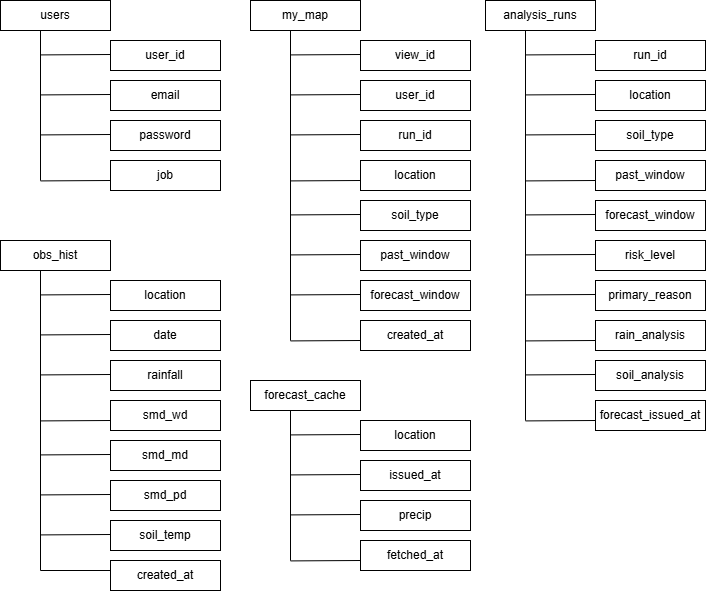

The diagram above was exported from draw.io. Its source (the exported page's mxGraphModel, read from the mxfile embedded in the PNG):
<mxGraphModel dx="1591" dy="705" grid="1" gridSize="10" guides="1" tooltips="1" connect="1" arrows="1" fold="1" page="1" pageScale="1" pageWidth="850" pageHeight="1100" math="0" shadow="0">
  <root>
    <mxCell id="0" />
    <mxCell id="1" parent="0" />
    <mxCell id="ASPlzMvsh89VNa0moSm4-1" parent="1" style="rounded=0;whiteSpace=wrap;html=1;" value="users" vertex="1">
      <mxGeometry height="30" width="110" x="50" y="60" as="geometry" />
    </mxCell>
    <mxCell id="ASPlzMvsh89VNa0moSm4-4" edge="1" parent="1" style="endArrow=none;html=1;rounded=0;" value="">
      <mxGeometry height="50" relative="1" width="50" as="geometry">
        <mxPoint x="90" y="240" as="sourcePoint" />
        <mxPoint x="90" y="90" as="targetPoint" />
      </mxGeometry>
    </mxCell>
    <mxCell id="ASPlzMvsh89VNa0moSm4-5" edge="1" parent="1" style="endArrow=none;html=1;rounded=0;" value="">
      <mxGeometry height="50" relative="1" width="50" as="geometry">
        <mxPoint x="90" y="114.41000000000003" as="sourcePoint" />
        <mxPoint x="160" y="114" as="targetPoint" />
      </mxGeometry>
    </mxCell>
    <mxCell id="ASPlzMvsh89VNa0moSm4-7" parent="1" style="rounded=0;whiteSpace=wrap;html=1;" value="user_id" vertex="1">
      <mxGeometry height="30" width="110" x="160" y="100" as="geometry" />
    </mxCell>
    <mxCell id="ASPlzMvsh89VNa0moSm4-8" edge="1" parent="1" style="endArrow=none;html=1;rounded=0;" value="">
      <mxGeometry height="50" relative="1" width="50" as="geometry">
        <mxPoint x="90" y="154.41000000000003" as="sourcePoint" />
        <mxPoint x="160" y="154" as="targetPoint" />
      </mxGeometry>
    </mxCell>
    <mxCell id="ASPlzMvsh89VNa0moSm4-9" parent="1" style="rounded=0;whiteSpace=wrap;html=1;" value="email" vertex="1">
      <mxGeometry height="30" width="110" x="160" y="140" as="geometry" />
    </mxCell>
    <mxCell id="ASPlzMvsh89VNa0moSm4-10" edge="1" parent="1" style="endArrow=none;html=1;rounded=0;" value="">
      <mxGeometry height="50" relative="1" width="50" as="geometry">
        <mxPoint x="90" y="194.41000000000003" as="sourcePoint" />
        <mxPoint x="160" y="194" as="targetPoint" />
      </mxGeometry>
    </mxCell>
    <mxCell id="ASPlzMvsh89VNa0moSm4-11" parent="1" style="rounded=0;whiteSpace=wrap;html=1;" value="password" vertex="1">
      <mxGeometry height="30" width="110" x="160" y="180" as="geometry" />
    </mxCell>
    <mxCell id="ASPlzMvsh89VNa0moSm4-12" edge="1" parent="1" style="endArrow=none;html=1;rounded=0;" value="">
      <mxGeometry height="50" relative="1" width="50" as="geometry">
        <mxPoint x="90" y="240.41000000000003" as="sourcePoint" />
        <mxPoint x="160" y="240" as="targetPoint" />
      </mxGeometry>
    </mxCell>
    <mxCell id="ASPlzMvsh89VNa0moSm4-13" parent="1" style="rounded=0;whiteSpace=wrap;html=1;" value="job" vertex="1">
      <mxGeometry height="30" width="110" x="160" y="220" as="geometry" />
    </mxCell>
    <mxCell id="ASPlzMvsh89VNa0moSm4-14" parent="1" style="rounded=0;whiteSpace=wrap;html=1;" value="my_map" vertex="1">
      <mxGeometry height="30" width="110" x="300" y="60" as="geometry" />
    </mxCell>
    <mxCell id="ASPlzMvsh89VNa0moSm4-15" edge="1" parent="1" style="endArrow=none;html=1;rounded=0;" value="">
      <mxGeometry height="50" relative="1" width="50" as="geometry">
        <mxPoint x="340" y="400" as="sourcePoint" />
        <mxPoint x="340" y="90" as="targetPoint" />
      </mxGeometry>
    </mxCell>
    <mxCell id="ASPlzMvsh89VNa0moSm4-16" edge="1" parent="1" style="endArrow=none;html=1;rounded=0;" value="">
      <mxGeometry height="50" relative="1" width="50" as="geometry">
        <mxPoint x="340" y="114.41000000000003" as="sourcePoint" />
        <mxPoint x="410" y="114" as="targetPoint" />
      </mxGeometry>
    </mxCell>
    <mxCell id="ASPlzMvsh89VNa0moSm4-17" parent="1" style="rounded=0;whiteSpace=wrap;html=1;" value="view_id" vertex="1">
      <mxGeometry height="30" width="110" x="410" y="100" as="geometry" />
    </mxCell>
    <mxCell id="ASPlzMvsh89VNa0moSm4-18" edge="1" parent="1" style="endArrow=none;html=1;rounded=0;" value="">
      <mxGeometry height="50" relative="1" width="50" as="geometry">
        <mxPoint x="340" y="154.41000000000003" as="sourcePoint" />
        <mxPoint x="410" y="154" as="targetPoint" />
      </mxGeometry>
    </mxCell>
    <mxCell id="ASPlzMvsh89VNa0moSm4-19" parent="1" style="rounded=0;whiteSpace=wrap;html=1;" value="user_id" vertex="1">
      <mxGeometry height="30" width="110" x="410" y="140" as="geometry" />
    </mxCell>
    <mxCell id="ASPlzMvsh89VNa0moSm4-20" edge="1" parent="1" style="endArrow=none;html=1;rounded=0;" value="">
      <mxGeometry height="50" relative="1" width="50" as="geometry">
        <mxPoint x="340" y="194.41000000000003" as="sourcePoint" />
        <mxPoint x="410" y="194" as="targetPoint" />
      </mxGeometry>
    </mxCell>
    <mxCell id="ASPlzMvsh89VNa0moSm4-21" parent="1" style="rounded=0;whiteSpace=wrap;html=1;" value="run_id" vertex="1">
      <mxGeometry height="30" width="110" x="410" y="180" as="geometry" />
    </mxCell>
    <mxCell id="ASPlzMvsh89VNa0moSm4-22" edge="1" parent="1" style="endArrow=none;html=1;rounded=0;" value="">
      <mxGeometry height="50" relative="1" width="50" as="geometry">
        <mxPoint x="340" y="240.41000000000003" as="sourcePoint" />
        <mxPoint x="410" y="240" as="targetPoint" />
      </mxGeometry>
    </mxCell>
    <mxCell id="ASPlzMvsh89VNa0moSm4-23" parent="1" style="rounded=0;whiteSpace=wrap;html=1;" value="location" vertex="1">
      <mxGeometry height="30" width="110" x="410" y="220" as="geometry" />
    </mxCell>
    <mxCell id="ASPlzMvsh89VNa0moSm4-24" edge="1" parent="1" style="endArrow=none;html=1;rounded=0;" value="">
      <mxGeometry height="50" relative="1" width="50" as="geometry">
        <mxPoint x="340" y="274.41" as="sourcePoint" />
        <mxPoint x="410" y="274" as="targetPoint" />
      </mxGeometry>
    </mxCell>
    <mxCell id="ASPlzMvsh89VNa0moSm4-25" parent="1" style="rounded=0;whiteSpace=wrap;html=1;" value="soil_type" vertex="1">
      <mxGeometry height="30" width="110" x="410" y="260" as="geometry" />
    </mxCell>
    <mxCell id="ASPlzMvsh89VNa0moSm4-26" edge="1" parent="1" style="endArrow=none;html=1;rounded=0;" value="">
      <mxGeometry height="50" relative="1" width="50" as="geometry">
        <mxPoint x="340" y="314.41" as="sourcePoint" />
        <mxPoint x="410" y="314" as="targetPoint" />
      </mxGeometry>
    </mxCell>
    <mxCell id="ASPlzMvsh89VNa0moSm4-27" parent="1" style="rounded=0;whiteSpace=wrap;html=1;" value="past_window" vertex="1">
      <mxGeometry height="30" width="110" x="410" y="300" as="geometry" />
    </mxCell>
    <mxCell id="ASPlzMvsh89VNa0moSm4-28" edge="1" parent="1" style="endArrow=none;html=1;rounded=0;" value="">
      <mxGeometry height="50" relative="1" width="50" as="geometry">
        <mxPoint x="340" y="354.41" as="sourcePoint" />
        <mxPoint x="410" y="354" as="targetPoint" />
      </mxGeometry>
    </mxCell>
    <mxCell id="ASPlzMvsh89VNa0moSm4-29" parent="1" style="rounded=0;whiteSpace=wrap;html=1;" value="forecast_window" vertex="1">
      <mxGeometry height="30" width="110" x="410" y="340" as="geometry" />
    </mxCell>
    <mxCell id="ASPlzMvsh89VNa0moSm4-30" edge="1" parent="1" style="endArrow=none;html=1;rounded=0;" value="">
      <mxGeometry height="50" relative="1" width="50" as="geometry">
        <mxPoint x="340" y="400.41" as="sourcePoint" />
        <mxPoint x="410" y="400" as="targetPoint" />
      </mxGeometry>
    </mxCell>
    <mxCell id="ASPlzMvsh89VNa0moSm4-31" parent="1" style="rounded=0;whiteSpace=wrap;html=1;" value="created_at" vertex="1">
      <mxGeometry height="30" width="110" x="410" y="380" as="geometry" />
    </mxCell>
    <mxCell id="ASPlzMvsh89VNa0moSm4-50" parent="1" style="rounded=0;whiteSpace=wrap;html=1;" value="analysis_runs" vertex="1">
      <mxGeometry height="30" width="110" x="535" y="60" as="geometry" />
    </mxCell>
    <mxCell id="ASPlzMvsh89VNa0moSm4-51" edge="1" parent="1" style="endArrow=none;html=1;rounded=0;" value="">
      <mxGeometry height="50" relative="1" width="50" as="geometry">
        <mxPoint x="575" y="480" as="sourcePoint" />
        <mxPoint x="575" y="90" as="targetPoint" />
      </mxGeometry>
    </mxCell>
    <mxCell id="ASPlzMvsh89VNa0moSm4-52" edge="1" parent="1" style="endArrow=none;html=1;rounded=0;" value="">
      <mxGeometry height="50" relative="1" width="50" as="geometry">
        <mxPoint x="575" y="114.41000000000003" as="sourcePoint" />
        <mxPoint x="645" y="114" as="targetPoint" />
      </mxGeometry>
    </mxCell>
    <mxCell id="ASPlzMvsh89VNa0moSm4-53" parent="1" style="rounded=0;whiteSpace=wrap;html=1;" value="run_id" vertex="1">
      <mxGeometry height="30" width="110" x="645" y="100" as="geometry" />
    </mxCell>
    <mxCell id="ASPlzMvsh89VNa0moSm4-54" edge="1" parent="1" style="endArrow=none;html=1;rounded=0;" value="">
      <mxGeometry height="50" relative="1" width="50" as="geometry">
        <mxPoint x="575" y="154.41000000000003" as="sourcePoint" />
        <mxPoint x="645" y="154" as="targetPoint" />
      </mxGeometry>
    </mxCell>
    <mxCell id="ASPlzMvsh89VNa0moSm4-55" parent="1" style="rounded=0;whiteSpace=wrap;html=1;" value="location" vertex="1">
      <mxGeometry height="30" width="110" x="645" y="140" as="geometry" />
    </mxCell>
    <mxCell id="ASPlzMvsh89VNa0moSm4-56" edge="1" parent="1" style="endArrow=none;html=1;rounded=0;" value="">
      <mxGeometry height="50" relative="1" width="50" as="geometry">
        <mxPoint x="575" y="194.41000000000003" as="sourcePoint" />
        <mxPoint x="645" y="194" as="targetPoint" />
      </mxGeometry>
    </mxCell>
    <mxCell id="ASPlzMvsh89VNa0moSm4-57" parent="1" style="rounded=0;whiteSpace=wrap;html=1;" value="soil_type" vertex="1">
      <mxGeometry height="30" width="110" x="645" y="180" as="geometry" />
    </mxCell>
    <mxCell id="ASPlzMvsh89VNa0moSm4-58" edge="1" parent="1" style="endArrow=none;html=1;rounded=0;" value="">
      <mxGeometry height="50" relative="1" width="50" as="geometry">
        <mxPoint x="575" y="240.41000000000003" as="sourcePoint" />
        <mxPoint x="645" y="240" as="targetPoint" />
      </mxGeometry>
    </mxCell>
    <mxCell id="ASPlzMvsh89VNa0moSm4-59" parent="1" style="rounded=0;whiteSpace=wrap;html=1;" value="past_window" vertex="1">
      <mxGeometry height="30" width="110" x="645" y="220" as="geometry" />
    </mxCell>
    <mxCell id="ASPlzMvsh89VNa0moSm4-60" edge="1" parent="1" style="endArrow=none;html=1;rounded=0;" value="">
      <mxGeometry height="50" relative="1" width="50" as="geometry">
        <mxPoint x="575" y="274.41" as="sourcePoint" />
        <mxPoint x="645" y="274" as="targetPoint" />
      </mxGeometry>
    </mxCell>
    <mxCell id="ASPlzMvsh89VNa0moSm4-61" parent="1" style="rounded=0;whiteSpace=wrap;html=1;" value="forecast_window" vertex="1">
      <mxGeometry height="30" width="110" x="645" y="260" as="geometry" />
    </mxCell>
    <mxCell id="ASPlzMvsh89VNa0moSm4-62" edge="1" parent="1" style="endArrow=none;html=1;rounded=0;" value="">
      <mxGeometry height="50" relative="1" width="50" as="geometry">
        <mxPoint x="575" y="314.41" as="sourcePoint" />
        <mxPoint x="645" y="314" as="targetPoint" />
      </mxGeometry>
    </mxCell>
    <mxCell id="ASPlzMvsh89VNa0moSm4-63" parent="1" style="rounded=0;whiteSpace=wrap;html=1;" value="risk_level" vertex="1">
      <mxGeometry height="30" width="110" x="645" y="300" as="geometry" />
    </mxCell>
    <mxCell id="ASPlzMvsh89VNa0moSm4-64" edge="1" parent="1" style="endArrow=none;html=1;rounded=0;" value="">
      <mxGeometry height="50" relative="1" width="50" as="geometry">
        <mxPoint x="575" y="354.4100000000001" as="sourcePoint" />
        <mxPoint x="645" y="354" as="targetPoint" />
      </mxGeometry>
    </mxCell>
    <mxCell id="ASPlzMvsh89VNa0moSm4-65" parent="1" style="rounded=0;whiteSpace=wrap;html=1;" value="primary_reason" vertex="1">
      <mxGeometry height="30" width="110" x="645" y="340" as="geometry" />
    </mxCell>
    <mxCell id="ASPlzMvsh89VNa0moSm4-66" edge="1" parent="1" style="endArrow=none;html=1;rounded=0;" value="">
      <mxGeometry height="50" relative="1" width="50" as="geometry">
        <mxPoint x="575" y="400.4100000000001" as="sourcePoint" />
        <mxPoint x="645" y="400" as="targetPoint" />
      </mxGeometry>
    </mxCell>
    <mxCell id="ASPlzMvsh89VNa0moSm4-67" parent="1" style="rounded=0;whiteSpace=wrap;html=1;" value="rain_analysis" vertex="1">
      <mxGeometry height="30" width="110" x="645" y="380" as="geometry" />
    </mxCell>
    <mxCell id="ASPlzMvsh89VNa0moSm4-68" edge="1" parent="1" style="endArrow=none;html=1;rounded=0;" value="">
      <mxGeometry height="50" relative="1" width="50" as="geometry">
        <mxPoint x="575" y="434.41" as="sourcePoint" />
        <mxPoint x="645" y="434" as="targetPoint" />
      </mxGeometry>
    </mxCell>
    <mxCell id="ASPlzMvsh89VNa0moSm4-69" parent="1" style="rounded=0;whiteSpace=wrap;html=1;" value="soil_analysis" vertex="1">
      <mxGeometry height="30" width="110" x="645" y="420" as="geometry" />
    </mxCell>
    <mxCell id="ASPlzMvsh89VNa0moSm4-70" edge="1" parent="1" style="endArrow=none;html=1;rounded=0;" value="">
      <mxGeometry height="50" relative="1" width="50" as="geometry">
        <mxPoint x="575" y="480.41" as="sourcePoint" />
        <mxPoint x="645" y="480" as="targetPoint" />
      </mxGeometry>
    </mxCell>
    <mxCell id="ASPlzMvsh89VNa0moSm4-71" parent="1" style="rounded=0;whiteSpace=wrap;html=1;" value="forecast_issued_at" vertex="1">
      <mxGeometry height="30" width="110" x="645" y="460" as="geometry" />
    </mxCell>
    <mxCell id="ASPlzMvsh89VNa0moSm4-77" parent="1" style="rounded=0;whiteSpace=wrap;html=1;" value="obs_hist" vertex="1">
      <mxGeometry height="30" width="110" x="50" y="300" as="geometry" />
    </mxCell>
    <mxCell id="ASPlzMvsh89VNa0moSm4-78" edge="1" parent="1" style="endArrow=none;html=1;rounded=0;" value="">
      <mxGeometry height="50" relative="1" width="50" as="geometry">
        <mxPoint x="90" y="630" as="sourcePoint" />
        <mxPoint x="90" y="330" as="targetPoint" />
      </mxGeometry>
    </mxCell>
    <mxCell id="ASPlzMvsh89VNa0moSm4-79" edge="1" parent="1" style="endArrow=none;html=1;rounded=0;" value="">
      <mxGeometry height="50" relative="1" width="50" as="geometry">
        <mxPoint x="90" y="354.41" as="sourcePoint" />
        <mxPoint x="160" y="354" as="targetPoint" />
      </mxGeometry>
    </mxCell>
    <mxCell id="ASPlzMvsh89VNa0moSm4-80" parent="1" style="rounded=0;whiteSpace=wrap;html=1;" value="location" vertex="1">
      <mxGeometry height="30" width="110" x="160" y="340" as="geometry" />
    </mxCell>
    <mxCell id="ASPlzMvsh89VNa0moSm4-81" edge="1" parent="1" style="endArrow=none;html=1;rounded=0;" value="">
      <mxGeometry height="50" relative="1" width="50" as="geometry">
        <mxPoint x="90" y="394.4100000000001" as="sourcePoint" />
        <mxPoint x="160" y="394" as="targetPoint" />
      </mxGeometry>
    </mxCell>
    <mxCell id="ASPlzMvsh89VNa0moSm4-82" parent="1" style="rounded=0;whiteSpace=wrap;html=1;" value="date" vertex="1">
      <mxGeometry height="30" width="110" x="160" y="380" as="geometry" />
    </mxCell>
    <mxCell id="ASPlzMvsh89VNa0moSm4-83" edge="1" parent="1" style="endArrow=none;html=1;rounded=0;" value="">
      <mxGeometry height="50" relative="1" width="50" as="geometry">
        <mxPoint x="90" y="434.4100000000001" as="sourcePoint" />
        <mxPoint x="160" y="434" as="targetPoint" />
      </mxGeometry>
    </mxCell>
    <mxCell id="ASPlzMvsh89VNa0moSm4-84" parent="1" style="rounded=0;whiteSpace=wrap;html=1;" value="rainfall" vertex="1">
      <mxGeometry height="30" width="110" x="160" y="420" as="geometry" />
    </mxCell>
    <mxCell id="ASPlzMvsh89VNa0moSm4-85" edge="1" parent="1" style="endArrow=none;html=1;rounded=0;" value="">
      <mxGeometry height="50" relative="1" width="50" as="geometry">
        <mxPoint x="90" y="480.4100000000001" as="sourcePoint" />
        <mxPoint x="160" y="480" as="targetPoint" />
      </mxGeometry>
    </mxCell>
    <mxCell id="ASPlzMvsh89VNa0moSm4-86" parent="1" style="rounded=0;whiteSpace=wrap;html=1;" value="smd_wd" vertex="1">
      <mxGeometry height="30" width="110" x="160" y="460" as="geometry" />
    </mxCell>
    <mxCell id="ASPlzMvsh89VNa0moSm4-87" edge="1" parent="1" style="endArrow=none;html=1;rounded=0;" value="">
      <mxGeometry height="50" relative="1" width="50" as="geometry">
        <mxPoint x="90" y="514.4100000000001" as="sourcePoint" />
        <mxPoint x="160" y="514" as="targetPoint" />
      </mxGeometry>
    </mxCell>
    <mxCell id="ASPlzMvsh89VNa0moSm4-88" parent="1" style="rounded=0;whiteSpace=wrap;html=1;" value="smd_md" vertex="1">
      <mxGeometry height="30" width="110" x="160" y="500" as="geometry" />
    </mxCell>
    <mxCell id="ASPlzMvsh89VNa0moSm4-89" edge="1" parent="1" style="endArrow=none;html=1;rounded=0;" value="">
      <mxGeometry height="50" relative="1" width="50" as="geometry">
        <mxPoint x="90" y="554.4100000000001" as="sourcePoint" />
        <mxPoint x="160" y="554" as="targetPoint" />
      </mxGeometry>
    </mxCell>
    <mxCell id="ASPlzMvsh89VNa0moSm4-90" parent="1" style="rounded=0;whiteSpace=wrap;html=1;" value="smd_pd" vertex="1">
      <mxGeometry height="30" width="110" x="160" y="540" as="geometry" />
    </mxCell>
    <mxCell id="ASPlzMvsh89VNa0moSm4-91" edge="1" parent="1" style="endArrow=none;html=1;rounded=0;" value="">
      <mxGeometry height="50" relative="1" width="50" as="geometry">
        <mxPoint x="90" y="594.4100000000001" as="sourcePoint" />
        <mxPoint x="160" y="594" as="targetPoint" />
      </mxGeometry>
    </mxCell>
    <mxCell id="ASPlzMvsh89VNa0moSm4-92" parent="1" style="rounded=0;whiteSpace=wrap;html=1;" value="soil_temp" vertex="1">
      <mxGeometry height="30" width="110" x="160" y="580" as="geometry" />
    </mxCell>
    <mxCell id="ASPlzMvsh89VNa0moSm4-96" parent="1" style="rounded=0;whiteSpace=wrap;html=1;" value="created_at" vertex="1">
      <mxGeometry height="30" width="110" x="160" y="620" as="geometry" />
    </mxCell>
    <mxCell id="ASPlzMvsh89VNa0moSm4-98" edge="1" parent="1" style="endArrow=none;html=1;rounded=0;" value="">
      <mxGeometry height="50" relative="1" width="50" as="geometry">
        <mxPoint x="90" y="630" as="sourcePoint" />
        <mxPoint x="160" y="630" as="targetPoint" />
      </mxGeometry>
    </mxCell>
    <mxCell id="ASPlzMvsh89VNa0moSm4-99" parent="1" style="rounded=0;whiteSpace=wrap;html=1;" value="forecast_cache" vertex="1">
      <mxGeometry height="30" width="110" x="300" y="440" as="geometry" />
    </mxCell>
    <mxCell id="ASPlzMvsh89VNa0moSm4-100" edge="1" parent="1" style="endArrow=none;html=1;rounded=0;" value="">
      <mxGeometry height="50" relative="1" width="50" as="geometry">
        <mxPoint x="340" y="620" as="sourcePoint" />
        <mxPoint x="340" y="470" as="targetPoint" />
      </mxGeometry>
    </mxCell>
    <mxCell id="ASPlzMvsh89VNa0moSm4-101" edge="1" parent="1" style="endArrow=none;html=1;rounded=0;" value="">
      <mxGeometry height="50" relative="1" width="50" as="geometry">
        <mxPoint x="340" y="494.41" as="sourcePoint" />
        <mxPoint x="410" y="494" as="targetPoint" />
      </mxGeometry>
    </mxCell>
    <mxCell id="ASPlzMvsh89VNa0moSm4-102" parent="1" style="rounded=0;whiteSpace=wrap;html=1;" value="location" vertex="1">
      <mxGeometry height="30" width="110" x="410" y="480" as="geometry" />
    </mxCell>
    <mxCell id="ASPlzMvsh89VNa0moSm4-103" edge="1" parent="1" style="endArrow=none;html=1;rounded=0;" value="">
      <mxGeometry height="50" relative="1" width="50" as="geometry">
        <mxPoint x="340" y="534.4100000000001" as="sourcePoint" />
        <mxPoint x="410" y="534" as="targetPoint" />
      </mxGeometry>
    </mxCell>
    <mxCell id="ASPlzMvsh89VNa0moSm4-104" parent="1" style="rounded=0;whiteSpace=wrap;html=1;" value="issued_at" vertex="1">
      <mxGeometry height="30" width="110" x="410" y="520" as="geometry" />
    </mxCell>
    <mxCell id="ASPlzMvsh89VNa0moSm4-105" edge="1" parent="1" style="endArrow=none;html=1;rounded=0;" value="">
      <mxGeometry height="50" relative="1" width="50" as="geometry">
        <mxPoint x="340" y="574.4100000000001" as="sourcePoint" />
        <mxPoint x="410" y="574" as="targetPoint" />
      </mxGeometry>
    </mxCell>
    <mxCell id="ASPlzMvsh89VNa0moSm4-106" parent="1" style="rounded=0;whiteSpace=wrap;html=1;" value="precip" vertex="1">
      <mxGeometry height="30" width="110" x="410" y="560" as="geometry" />
    </mxCell>
    <mxCell id="ASPlzMvsh89VNa0moSm4-107" edge="1" parent="1" style="endArrow=none;html=1;rounded=0;" value="">
      <mxGeometry height="50" relative="1" width="50" as="geometry">
        <mxPoint x="340" y="620.4100000000001" as="sourcePoint" />
        <mxPoint x="410" y="620" as="targetPoint" />
      </mxGeometry>
    </mxCell>
    <mxCell id="ASPlzMvsh89VNa0moSm4-108" parent="1" style="rounded=0;whiteSpace=wrap;html=1;" value="fetched_at" vertex="1">
      <mxGeometry height="30" width="110" x="410" y="600" as="geometry" />
    </mxCell>
  </root>
</mxGraphModel>